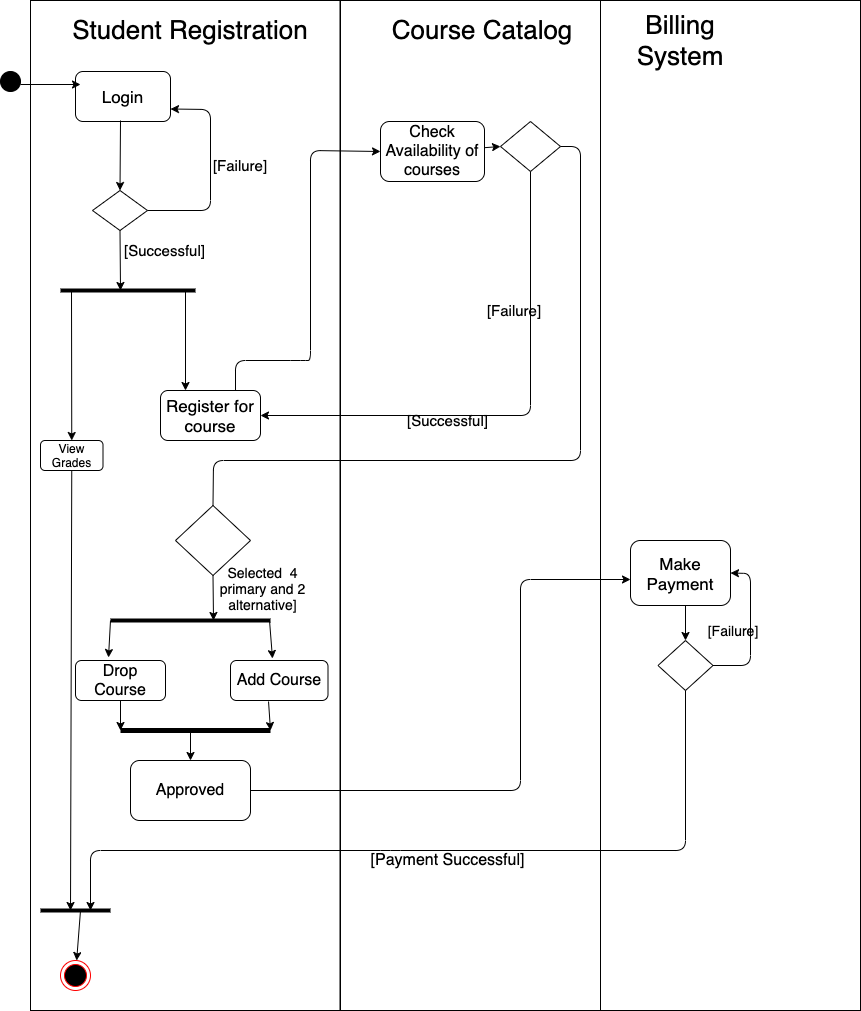

The diagram above was exported from draw.io. Its source (the exported page's mxGraphModel, read from the mxfile embedded in the PNG):
<mxGraphModel dx="1298" dy="667" grid="1" gridSize="10" guides="1" tooltips="1" connect="1" arrows="1" fold="1" page="1" pageScale="1" pageWidth="827" pageHeight="1169" math="0" shadow="0">
  <root>
    <mxCell id="0" />
    <mxCell id="1" parent="0" />
    <mxCell id="9wWzc0o6lGvLKexVbfbj-151" value="" style="rounded=0;whiteSpace=wrap;html=1;strokeColor=#000000;fillColor=#FFFFFF;" vertex="1" parent="1">
      <mxGeometry x="50" y="20" width="309.5" height="1010" as="geometry" />
    </mxCell>
    <mxCell id="9wWzc0o6lGvLKexVbfbj-150" value="" style="rounded=0;whiteSpace=wrap;html=1;strokeColor=#000000;fillColor=#FFFFFF;" vertex="1" parent="1">
      <mxGeometry x="620" y="20" width="260" height="1010" as="geometry" />
    </mxCell>
    <mxCell id="9wWzc0o6lGvLKexVbfbj-149" value="" style="rounded=0;whiteSpace=wrap;html=1;strokeColor=#000000;fillColor=#FFFFFF;" vertex="1" parent="1">
      <mxGeometry x="360" y="20" width="260" height="1010" as="geometry" />
    </mxCell>
    <mxCell id="9wWzc0o6lGvLKexVbfbj-5" value="&lt;font style=&quot;font-size: 17px&quot;&gt;Login&lt;/font&gt;" style="rounded=1;whiteSpace=wrap;html=1;" vertex="1" parent="1">
      <mxGeometry x="95" y="91" width="95" height="50" as="geometry" />
    </mxCell>
    <mxCell id="9wWzc0o6lGvLKexVbfbj-9" value="" style="ellipse;html=1;shape=endState;fillColor=#000000;strokeColor=#ff0000;" vertex="1" parent="1">
      <mxGeometry x="80" y="980" width="30" height="30" as="geometry" />
    </mxCell>
    <mxCell id="9wWzc0o6lGvLKexVbfbj-10" value="" style="ellipse;whiteSpace=wrap;html=1;aspect=fixed;fillColor=#000000;" vertex="1" parent="1">
      <mxGeometry x="20" y="91" width="20" height="20" as="geometry" />
    </mxCell>
    <mxCell id="9wWzc0o6lGvLKexVbfbj-14" value="&lt;font style=&quot;font-size: 26px&quot;&gt;Student Registration&lt;/font&gt;" style="text;html=1;strokeColor=none;fillColor=none;align=center;verticalAlign=middle;whiteSpace=wrap;rounded=0;" vertex="1" parent="1">
      <mxGeometry x="80" y="40" width="260" height="20" as="geometry" />
    </mxCell>
    <mxCell id="9wWzc0o6lGvLKexVbfbj-15" value="&lt;font style=&quot;font-size: 26px&quot;&gt;Course Catalog&lt;/font&gt;" style="text;html=1;strokeColor=none;fillColor=none;align=center;verticalAlign=middle;whiteSpace=wrap;rounded=0;" vertex="1" parent="1">
      <mxGeometry x="402.5" y="40" width="197.5" height="20" as="geometry" />
    </mxCell>
    <mxCell id="9wWzc0o6lGvLKexVbfbj-16" value="&lt;font style=&quot;font-size: 26px&quot;&gt;Billing System&lt;/font&gt;" style="text;html=1;strokeColor=none;fillColor=none;align=center;verticalAlign=middle;whiteSpace=wrap;rounded=0;" vertex="1" parent="1">
      <mxGeometry x="625" y="50" width="150" height="20" as="geometry" />
    </mxCell>
    <mxCell id="9wWzc0o6lGvLKexVbfbj-19" value="" style="endArrow=classic;html=1;" edge="1" parent="1">
      <mxGeometry width="50" height="50" relative="1" as="geometry">
        <mxPoint x="40" y="104" as="sourcePoint" />
        <mxPoint x="100" y="104" as="targetPoint" />
      </mxGeometry>
    </mxCell>
    <mxCell id="9wWzc0o6lGvLKexVbfbj-23" value="" style="endArrow=classic;html=1;entryX=0.5;entryY=0;entryDx=0;entryDy=0;" edge="1" parent="1" target="9wWzc0o6lGvLKexVbfbj-31">
      <mxGeometry width="50" height="50" relative="1" as="geometry">
        <mxPoint x="140" y="140" as="sourcePoint" />
        <mxPoint x="125" y="220" as="targetPoint" />
        <Array as="points" />
      </mxGeometry>
    </mxCell>
    <mxCell id="9wWzc0o6lGvLKexVbfbj-31" value="" style="rhombus;whiteSpace=wrap;html=1;fillColor=#FFFFFF;" vertex="1" parent="1">
      <mxGeometry x="112" y="210" width="55" height="40" as="geometry" />
    </mxCell>
    <mxCell id="9wWzc0o6lGvLKexVbfbj-34" value="" style="endArrow=classic;html=1;entryX=1;entryY=0.75;entryDx=0;entryDy=0;exitX=1;exitY=0.5;exitDx=0;exitDy=0;" edge="1" parent="1" source="9wWzc0o6lGvLKexVbfbj-31" target="9wWzc0o6lGvLKexVbfbj-5">
      <mxGeometry width="50" height="50" relative="1" as="geometry">
        <mxPoint x="160" y="240" as="sourcePoint" />
        <mxPoint x="202.5" y="190" as="targetPoint" />
        <Array as="points">
          <mxPoint x="230" y="230" />
          <mxPoint x="230" y="129" />
        </Array>
      </mxGeometry>
    </mxCell>
    <mxCell id="9wWzc0o6lGvLKexVbfbj-35" value="" style="endArrow=classic;html=1;exitX=0.5;exitY=1;exitDx=0;exitDy=0;" edge="1" parent="1" source="9wWzc0o6lGvLKexVbfbj-31">
      <mxGeometry width="50" height="50" relative="1" as="geometry">
        <mxPoint x="124.5" y="280" as="sourcePoint" />
        <mxPoint x="140" y="310" as="targetPoint" />
      </mxGeometry>
    </mxCell>
    <mxCell id="9wWzc0o6lGvLKexVbfbj-40" value="&lt;font style=&quot;font-size: 15px&quot;&gt;[Successful]&lt;/font&gt;" style="text;html=1;strokeColor=none;fillColor=none;align=center;verticalAlign=middle;whiteSpace=wrap;rounded=0;" vertex="1" parent="1">
      <mxGeometry x="167" y="250" width="35" height="40" as="geometry" />
    </mxCell>
    <mxCell id="9wWzc0o6lGvLKexVbfbj-49" value="" style="endArrow=classic;html=1;strokeColor=#000000;entryX=0.25;entryY=0;entryDx=0;entryDy=0;" edge="1" parent="1" target="9wWzc0o6lGvLKexVbfbj-51">
      <mxGeometry width="50" height="50" relative="1" as="geometry">
        <mxPoint x="205" y="310" as="sourcePoint" />
        <mxPoint x="155" y="420" as="targetPoint" />
        <Array as="points" />
      </mxGeometry>
    </mxCell>
    <mxCell id="9wWzc0o6lGvLKexVbfbj-56" value="&lt;font style=&quot;font-size: 17px&quot;&gt;Make Payment&lt;/font&gt;" style="rounded=1;whiteSpace=wrap;html=1;strokeColor=#000000;fillColor=#FFFFFF;" vertex="1" parent="1">
      <mxGeometry x="650" y="560" width="100" height="65" as="geometry" />
    </mxCell>
    <mxCell id="9wWzc0o6lGvLKexVbfbj-58" value="" style="endArrow=classic;html=1;strokeColor=#000000;entryX=0;entryY=0.5;entryDx=0;entryDy=0;exitX=0.75;exitY=0;exitDx=0;exitDy=0;" edge="1" parent="1" source="9wWzc0o6lGvLKexVbfbj-51" target="9wWzc0o6lGvLKexVbfbj-57">
      <mxGeometry width="50" height="50" relative="1" as="geometry">
        <mxPoint x="180" y="480" as="sourcePoint" />
        <mxPoint x="230" y="430" as="targetPoint" />
        <Array as="points">
          <mxPoint x="255" y="380" />
          <mxPoint x="320" y="380" />
          <mxPoint x="330" y="380" />
          <mxPoint x="330" y="170" />
        </Array>
      </mxGeometry>
    </mxCell>
    <mxCell id="9wWzc0o6lGvLKexVbfbj-59" value="" style="rhombus;whiteSpace=wrap;html=1;strokeColor=#000000;fillColor=#FFFFFF;" vertex="1" parent="1">
      <mxGeometry x="520" y="141" width="60" height="50" as="geometry" />
    </mxCell>
    <mxCell id="9wWzc0o6lGvLKexVbfbj-60" value="" style="endArrow=classic;html=1;strokeColor=#000000;entryX=0;entryY=0.5;entryDx=0;entryDy=0;startArrow=none;" edge="1" parent="1" source="9wWzc0o6lGvLKexVbfbj-57" target="9wWzc0o6lGvLKexVbfbj-59">
      <mxGeometry width="50" height="50" relative="1" as="geometry">
        <mxPoint x="474" y="174" as="sourcePoint" />
        <mxPoint x="497" y="160" as="targetPoint" />
      </mxGeometry>
    </mxCell>
    <mxCell id="9wWzc0o6lGvLKexVbfbj-71" value="&lt;font style=&quot;font-size: 15px&quot;&gt;[Successful]&lt;/font&gt;" style="text;html=1;strokeColor=none;fillColor=none;align=center;verticalAlign=middle;whiteSpace=wrap;rounded=0;" vertex="1" parent="1">
      <mxGeometry x="450" y="420" width="35" height="40" as="geometry" />
    </mxCell>
    <mxCell id="9wWzc0o6lGvLKexVbfbj-72" value="" style="endArrow=classic;html=1;strokeColor=#000000;entryX=1;entryY=0.5;entryDx=0;entryDy=0;exitX=0.5;exitY=1;exitDx=0;exitDy=0;" edge="1" parent="1" source="9wWzc0o6lGvLKexVbfbj-59" target="9wWzc0o6lGvLKexVbfbj-51">
      <mxGeometry width="50" height="50" relative="1" as="geometry">
        <mxPoint x="490" y="230" as="sourcePoint" />
        <mxPoint x="510" y="240" as="targetPoint" />
        <Array as="points">
          <mxPoint x="550" y="435" />
        </Array>
      </mxGeometry>
    </mxCell>
    <mxCell id="9wWzc0o6lGvLKexVbfbj-74" value="&lt;font style=&quot;font-size: 15px&quot;&gt;[Failure]&lt;/font&gt;" style="text;html=1;strokeColor=none;fillColor=none;align=center;verticalAlign=middle;whiteSpace=wrap;rounded=0;" vertex="1" parent="1">
      <mxGeometry x="514" y="320" width="40" height="20" as="geometry" />
    </mxCell>
    <mxCell id="9wWzc0o6lGvLKexVbfbj-75" value="&lt;font style=&quot;font-size: 16px&quot;&gt;Add Course&lt;/font&gt;" style="rounded=1;whiteSpace=wrap;html=1;strokeColor=#000000;fillColor=#FFFFFF;" vertex="1" parent="1">
      <mxGeometry x="250" y="680" width="97.5" height="40" as="geometry" />
    </mxCell>
    <mxCell id="9wWzc0o6lGvLKexVbfbj-76" value="&lt;font style=&quot;font-size: 16px&quot;&gt;Drop Course&lt;/font&gt;" style="rounded=1;whiteSpace=wrap;html=1;strokeColor=#000000;fillColor=#FFFFFF;" vertex="1" parent="1">
      <mxGeometry x="95" y="680" width="90" height="40" as="geometry" />
    </mxCell>
    <mxCell id="9wWzc0o6lGvLKexVbfbj-80" value="" style="endArrow=none;html=1;strokeColor=#000000;strokeWidth=4;" edge="1" parent="1">
      <mxGeometry width="50" height="50" relative="1" as="geometry">
        <mxPoint x="130" y="640" as="sourcePoint" />
        <mxPoint x="290" y="640" as="targetPoint" />
      </mxGeometry>
    </mxCell>
    <mxCell id="9wWzc0o6lGvLKexVbfbj-50" value="View Grades" style="rounded=1;whiteSpace=wrap;html=1;strokeColor=#000000;fillColor=#FFFFFF;" vertex="1" parent="1">
      <mxGeometry x="60" y="460" width="62.5" height="30" as="geometry" />
    </mxCell>
    <mxCell id="9wWzc0o6lGvLKexVbfbj-94" value="" style="rhombus;whiteSpace=wrap;html=1;strokeColor=#000000;fillColor=#FFFFFF;" vertex="1" parent="1">
      <mxGeometry x="677.5" y="660" width="55" height="50" as="geometry" />
    </mxCell>
    <mxCell id="9wWzc0o6lGvLKexVbfbj-95" value="" style="endArrow=classic;html=1;strokeColor=#000000;strokeWidth=1;entryX=0.5;entryY=0;entryDx=0;entryDy=0;" edge="1" parent="1" target="9wWzc0o6lGvLKexVbfbj-94">
      <mxGeometry width="50" height="50" relative="1" as="geometry">
        <mxPoint x="705" y="625" as="sourcePoint" />
        <mxPoint x="730" y="510" as="targetPoint" />
      </mxGeometry>
    </mxCell>
    <mxCell id="9wWzc0o6lGvLKexVbfbj-102" value="&lt;font style=&quot;font-size: 16px&quot;&gt;[Payment Successful]&lt;/font&gt;" style="text;html=1;strokeColor=none;fillColor=none;align=center;verticalAlign=middle;whiteSpace=wrap;rounded=0;" vertex="1" parent="1">
      <mxGeometry x="381" y="870" width="173" height="20" as="geometry" />
    </mxCell>
    <mxCell id="9wWzc0o6lGvLKexVbfbj-103" value="&lt;font style=&quot;font-size: 14px&quot;&gt;[Failure]&lt;/font&gt;" style="text;html=1;strokeColor=none;fillColor=none;align=center;verticalAlign=middle;whiteSpace=wrap;rounded=0;" vertex="1" parent="1">
      <mxGeometry x="732.5" y="640" width="40" height="20" as="geometry" />
    </mxCell>
    <mxCell id="9wWzc0o6lGvLKexVbfbj-107" value="" style="endArrow=none;html=1;strokeColor=#000000;strokeWidth=4;" edge="1" parent="1">
      <mxGeometry width="50" height="50" relative="1" as="geometry">
        <mxPoint x="80" y="310" as="sourcePoint" />
        <mxPoint x="215" y="310" as="targetPoint" />
      </mxGeometry>
    </mxCell>
    <mxCell id="9wWzc0o6lGvLKexVbfbj-115" value="&lt;font style=&quot;font-size: 14px&quot;&gt;Selected&amp;nbsp; 4 primary and 2 alternative]&lt;/font&gt;" style="text;html=1;strokeColor=none;fillColor=none;align=center;verticalAlign=middle;whiteSpace=wrap;rounded=0;" vertex="1" parent="1">
      <mxGeometry x="230" y="597.5" width="105" height="20" as="geometry" />
    </mxCell>
    <mxCell id="9wWzc0o6lGvLKexVbfbj-119" value="&lt;font style=&quot;font-size: 16px&quot;&gt;Approved&lt;/font&gt;" style="rounded=1;whiteSpace=wrap;html=1;strokeColor=#000000;fillColor=#FFFFFF;" vertex="1" parent="1">
      <mxGeometry x="150" y="780" width="120" height="60" as="geometry" />
    </mxCell>
    <mxCell id="9wWzc0o6lGvLKexVbfbj-121" value="" style="rhombus;whiteSpace=wrap;html=1;strokeColor=#000000;fillColor=#FFFFFF;" vertex="1" parent="1">
      <mxGeometry x="195" y="525" width="75" height="70" as="geometry" />
    </mxCell>
    <mxCell id="9wWzc0o6lGvLKexVbfbj-123" value="" style="endArrow=classic;html=1;strokeColor=#000000;strokeWidth=1;" edge="1" parent="1">
      <mxGeometry width="50" height="50" relative="1" as="geometry">
        <mxPoint x="130" y="640" as="sourcePoint" />
        <mxPoint x="128" y="677" as="targetPoint" />
      </mxGeometry>
    </mxCell>
    <mxCell id="9wWzc0o6lGvLKexVbfbj-124" value="" style="endArrow=classic;html=1;strokeColor=#000000;strokeWidth=1;" edge="1" parent="1">
      <mxGeometry width="50" height="50" relative="1" as="geometry">
        <mxPoint x="289" y="640" as="sourcePoint" />
        <mxPoint x="292" y="678" as="targetPoint" />
      </mxGeometry>
    </mxCell>
    <mxCell id="9wWzc0o6lGvLKexVbfbj-128" value="" style="endArrow=none;html=1;strokeColor=#000000;strokeWidth=5;" edge="1" parent="1">
      <mxGeometry width="50" height="50" relative="1" as="geometry">
        <mxPoint x="140" y="750" as="sourcePoint" />
        <mxPoint x="290" y="750" as="targetPoint" />
      </mxGeometry>
    </mxCell>
    <mxCell id="9wWzc0o6lGvLKexVbfbj-129" value="" style="endArrow=classic;html=1;strokeColor=#000000;strokeWidth=1;exitX=0.5;exitY=1;exitDx=0;exitDy=0;" edge="1" parent="1" source="9wWzc0o6lGvLKexVbfbj-76">
      <mxGeometry width="50" height="50" relative="1" as="geometry">
        <mxPoint x="130" y="770" as="sourcePoint" />
        <mxPoint x="140" y="750" as="targetPoint" />
      </mxGeometry>
    </mxCell>
    <mxCell id="9wWzc0o6lGvLKexVbfbj-130" value="" style="endArrow=classic;html=1;strokeColor=#000000;strokeWidth=1;exitX=0.39;exitY=1.025;exitDx=0;exitDy=0;exitPerimeter=0;" edge="1" parent="1" source="9wWzc0o6lGvLKexVbfbj-75">
      <mxGeometry width="50" height="50" relative="1" as="geometry">
        <mxPoint x="190" y="760" as="sourcePoint" />
        <mxPoint x="290" y="750" as="targetPoint" />
      </mxGeometry>
    </mxCell>
    <mxCell id="9wWzc0o6lGvLKexVbfbj-131" value="" style="endArrow=classic;html=1;strokeColor=#000000;strokeWidth=1;entryX=0.5;entryY=0;entryDx=0;entryDy=0;" edge="1" parent="1" target="9wWzc0o6lGvLKexVbfbj-119">
      <mxGeometry width="50" height="50" relative="1" as="geometry">
        <mxPoint x="210" y="750" as="sourcePoint" />
        <mxPoint x="260" y="770" as="targetPoint" />
      </mxGeometry>
    </mxCell>
    <mxCell id="9wWzc0o6lGvLKexVbfbj-132" value="" style="endArrow=classic;html=1;strokeColor=#000000;strokeWidth=1;exitX=1;exitY=0.5;exitDx=0;exitDy=0;" edge="1" parent="1" source="9wWzc0o6lGvLKexVbfbj-119">
      <mxGeometry width="50" height="50" relative="1" as="geometry">
        <mxPoint x="270" y="840" as="sourcePoint" />
        <mxPoint x="650" y="599" as="targetPoint" />
        <Array as="points">
          <mxPoint x="540" y="810" />
          <mxPoint x="540" y="599" />
        </Array>
      </mxGeometry>
    </mxCell>
    <mxCell id="9wWzc0o6lGvLKexVbfbj-133" value="" style="endArrow=classic;html=1;strokeColor=#000000;strokeWidth=1;entryX=1;entryY=0.5;entryDx=0;entryDy=0;exitX=1;exitY=0.5;exitDx=0;exitDy=0;" edge="1" parent="1" source="9wWzc0o6lGvLKexVbfbj-94" target="9wWzc0o6lGvLKexVbfbj-56">
      <mxGeometry width="50" height="50" relative="1" as="geometry">
        <mxPoint x="740" y="690" as="sourcePoint" />
        <mxPoint x="570" y="640" as="targetPoint" />
        <Array as="points">
          <mxPoint x="770" y="685" />
          <mxPoint x="770" y="593" />
        </Array>
      </mxGeometry>
    </mxCell>
    <mxCell id="9wWzc0o6lGvLKexVbfbj-136" value="" style="endArrow=classic;html=1;strokeColor=#000000;strokeWidth=1;exitX=0.5;exitY=1;exitDx=0;exitDy=0;" edge="1" parent="1" source="9wWzc0o6lGvLKexVbfbj-50">
      <mxGeometry width="50" height="50" relative="1" as="geometry">
        <mxPoint x="70" y="820" as="sourcePoint" />
        <mxPoint x="90" y="930" as="targetPoint" />
      </mxGeometry>
    </mxCell>
    <mxCell id="9wWzc0o6lGvLKexVbfbj-137" value="" style="endArrow=none;html=1;strokeColor=#000000;strokeWidth=4;" edge="1" parent="1">
      <mxGeometry width="50" height="50" relative="1" as="geometry">
        <mxPoint x="60" y="930" as="sourcePoint" />
        <mxPoint x="130" y="930" as="targetPoint" />
      </mxGeometry>
    </mxCell>
    <mxCell id="9wWzc0o6lGvLKexVbfbj-138" value="" style="endArrow=classic;html=1;strokeColor=#000000;strokeWidth=1;exitX=0.5;exitY=1;exitDx=0;exitDy=0;" edge="1" parent="1" source="9wWzc0o6lGvLKexVbfbj-94">
      <mxGeometry width="50" height="50" relative="1" as="geometry">
        <mxPoint x="380" y="730" as="sourcePoint" />
        <mxPoint x="110" y="930" as="targetPoint" />
        <Array as="points">
          <mxPoint x="705" y="870" />
          <mxPoint x="410" y="870" />
          <mxPoint x="110" y="870" />
        </Array>
      </mxGeometry>
    </mxCell>
    <mxCell id="9wWzc0o6lGvLKexVbfbj-140" value="&lt;font style=&quot;font-size: 15px&quot;&gt;[Failure]&lt;/font&gt;" style="text;html=1;strokeColor=none;fillColor=none;align=center;verticalAlign=middle;whiteSpace=wrap;rounded=0;" vertex="1" parent="1">
      <mxGeometry x="240" y="170" width="40" height="29" as="geometry" />
    </mxCell>
    <mxCell id="9wWzc0o6lGvLKexVbfbj-57" value="&lt;font style=&quot;font-size: 16px&quot;&gt;Check Availability of courses&lt;/font&gt;" style="rounded=1;whiteSpace=wrap;html=1;strokeColor=#000000;fillColor=#FFFFFF;" vertex="1" parent="1">
      <mxGeometry x="400" y="141" width="104" height="60" as="geometry" />
    </mxCell>
    <mxCell id="9wWzc0o6lGvLKexVbfbj-51" value="&lt;font style=&quot;font-size: 17px&quot;&gt;Register for course&lt;/font&gt;" style="rounded=1;whiteSpace=wrap;html=1;strokeColor=#000000;fillColor=#FFFFFF;" vertex="1" parent="1">
      <mxGeometry x="180" y="410" width="100" height="50" as="geometry" />
    </mxCell>
    <mxCell id="9wWzc0o6lGvLKexVbfbj-142" value="" style="endArrow=none;html=1;strokeColor=#000000;exitX=1;exitY=0.5;exitDx=0;exitDy=0;entryX=0.5;entryY=0;entryDx=0;entryDy=0;" edge="1" parent="1" source="9wWzc0o6lGvLKexVbfbj-59" target="9wWzc0o6lGvLKexVbfbj-121">
      <mxGeometry width="50" height="50" relative="1" as="geometry">
        <mxPoint x="580" y="166" as="sourcePoint" />
        <mxPoint x="230" y="520" as="targetPoint" />
        <Array as="points">
          <mxPoint x="600" y="166" />
          <mxPoint x="600" y="480" />
          <mxPoint x="233" y="480" />
        </Array>
      </mxGeometry>
    </mxCell>
    <mxCell id="9wWzc0o6lGvLKexVbfbj-144" value="" style="endArrow=classic;html=1;strokeColor=#000000;strokeWidth=1;entryX=0.5;entryY=0;entryDx=0;entryDy=0;" edge="1" parent="1" target="9wWzc0o6lGvLKexVbfbj-50">
      <mxGeometry width="50" height="50" relative="1" as="geometry">
        <mxPoint x="91" y="310" as="sourcePoint" />
        <mxPoint x="140" y="330" as="targetPoint" />
      </mxGeometry>
    </mxCell>
    <mxCell id="9wWzc0o6lGvLKexVbfbj-145" value="" style="endArrow=classic;html=1;strokeColor=#000000;strokeWidth=1;exitX=0.5;exitY=1;exitDx=0;exitDy=0;" edge="1" parent="1" source="9wWzc0o6lGvLKexVbfbj-121">
      <mxGeometry width="50" height="50" relative="1" as="geometry">
        <mxPoint x="370" y="680" as="sourcePoint" />
        <mxPoint x="233" y="640" as="targetPoint" />
      </mxGeometry>
    </mxCell>
    <mxCell id="9wWzc0o6lGvLKexVbfbj-154" value="" style="endArrow=classic;html=1;strokeColor=#000000;strokeWidth=1;" edge="1" parent="1" target="9wWzc0o6lGvLKexVbfbj-9">
      <mxGeometry width="50" height="50" relative="1" as="geometry">
        <mxPoint x="100" y="930" as="sourcePoint" />
        <mxPoint x="170" y="940" as="targetPoint" />
      </mxGeometry>
    </mxCell>
  </root>
</mxGraphModel>